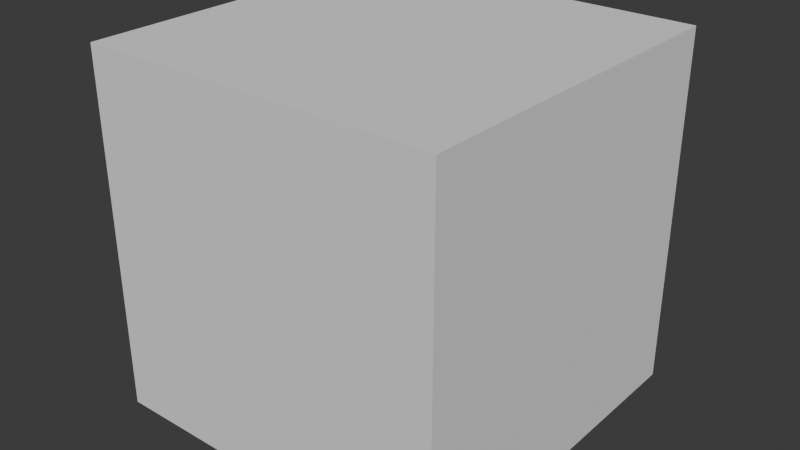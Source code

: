 # Source: cube.blend  (saved by Blender 4.0.36; exported with 4.5.12 LTS)
import bpy
from mathutils import Matrix  # noqa: F401  (used for matrix-valued properties, if any)

bpy.ops.wm.read_factory_settings(use_empty=True)
scene = bpy.context.scene
scene.name = 'Scene'

# ---- collections
col_collection = bpy.data.collections.new('Collection'); scene.collection.children.link(col_collection)

# ---- world
world_world = bpy.data.worlds.new('World'); scene.world = world_world
world_world.use_nodes = True; world_world.node_tree.nodes.clear()
_N = world_world.node_tree.nodes; _L = world_world.node_tree.links
n0 = _N.new('ShaderNodeOutputWorld'); n0.name = 'World Output'; n0.location = (300, 300)
n1 = _N.new('ShaderNodeBackground'); n1.name = 'Background'; n1.location = (10, 300)
n1.inputs[0].default_value = (0.05088, 0.05088, 0.05088, 1.0)
_L.new(n1.outputs[0], n0.inputs[0])
n0.is_active_output = True
world_world.color = (0.05088, 0.05088, 0.05088)
world_world.use_sun_shadow = False
world_world.sun_shadow_jitter_overblur = 0.0

# ---- meshes
me_cube_001 = bpy.data.meshes.new('Cube.001')
me_cube_001.from_pydata([(-1.0, -1.0, -1.0), (-1.0, -1.0, 1.0), (-1.0, 1.0, -1.0), (-1.0, 1.0, 1.0), (1.0, -1.0, -1.0), (1.0, -1.0, 1.0), (1.0, 1.0, -1.0), (1.0, 1.0, 1.0)], [], [(0, 1, 3, 2), (2, 3, 7, 6), (6, 7, 5, 4), (4, 5, 1, 0), (2, 6, 4, 0), (7, 3, 1, 5)])
_uv = me_cube_001.uv_layers.new(name='UVMap')
_uv.uv.foreach_set('vector', [0.6669, 0.3331, 0.6669, 0.0001998, 0.9998, 0.0001998, 0.9998, 0.3331, 0.6669, 0.6665, 0.6669, 0.3335, 0.9998, 0.3335, 0.9998, 0.6665, 0.0001998, 0.3335, 0.3331, 0.3335, 0.3331, 0.6665, 0.0001998, 0.6665, 0.3335, 0.3335, 0.6665, 0.3335, 0.6665, 0.6665, 0.3335, 0.6665, 0.6665, 0.0001998, 0.6665, 0.3331, 0.3335, 0.3331, 0.3335, 0.0001998, 0.0001997, 0.0001998, 0.3331, 0.0001998, 0.3331, 0.3331, 0.0001998, 0.3331])
me_cube_001.update()

# ---- objects
ob_cube = bpy.data.objects.new('Cube', me_cube_001)

# ---- transforms, parenting, visibility, modifiers, constraints
ob_cube.location = (0.0, 0.0, 0.0)

# ---- collection membership
col_collection.objects.link(ob_cube)

# ---- scene / render settings (as saved in the file)
scene.frame_start = 1; scene.frame_end = 250; scene.frame_set(1)
scene.render.engine = 'BLENDER_EEVEE_NEXT'
scene.cycles.sampling_pattern = 'TABULATED_SOBOL'
bpy.context.view_layer.update()

# ---- added for rendering (the .blend has no active camera and no usable light): camera, sun
cam_auto = bpy.data.cameras.new('AutoCamera')
cam_auto.lens = 50.0
cam_auto.sensor_width = 36.0
cam_auto.clip_end = 1000.0
ob_auto_camera = bpy.data.objects.new('AutoCamera', cam_auto)
scene.collection.objects.link(ob_auto_camera)
ob_auto_camera.location = (3.20507, -3.84609, 2.56406)
ob_auto_camera.rotation_euler = (1.09748, -7.21219e-08, 0.694738)
scene.camera = ob_auto_camera
light_auto_sun = bpy.data.lights.new('AutoSun', 'SUN')
light_auto_sun.energy = 3.0
light_auto_sun.angle = 0.0523599
ob_auto_sun = bpy.data.objects.new('AutoSun', light_auto_sun)
scene.collection.objects.link(ob_auto_sun)
ob_auto_sun.rotation_euler = (0.872665, 0.174533, 0.523599)
bpy.context.view_layer.update()

